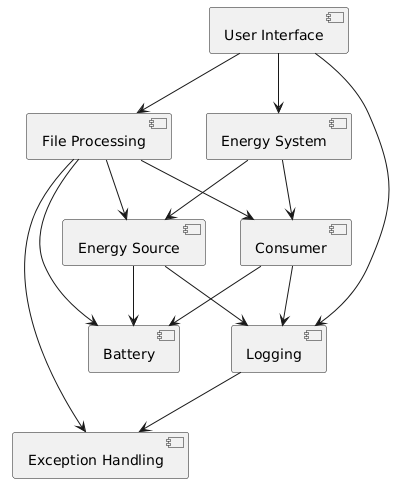

The diagram above was rendered by PlantUML. Its source (embedded in the PNG):
@startuml
' Define components
component "User Interface" as UI
component "Energy System" as ES
component "Energy Source" as Source
component "Consumer" as Consumer
component "Battery" as Battery
component "Logging" as Logging
component "Exception Handling" as ExceptionHandling
component "File Processing" as FileProcessing

' Define dependencies
UI --> ES
UI --> Logging
UI --> FileProcessing

ES --> Source
ES --> Consumer

Source --> Battery
Consumer --> Battery

Source --> Logging
Consumer --> Logging

Logging --> ExceptionHandling

FileProcessing --> Source
FileProcessing --> Consumer
FileProcessing --> Battery
FileProcessing --> ExceptionHandling
@enduml